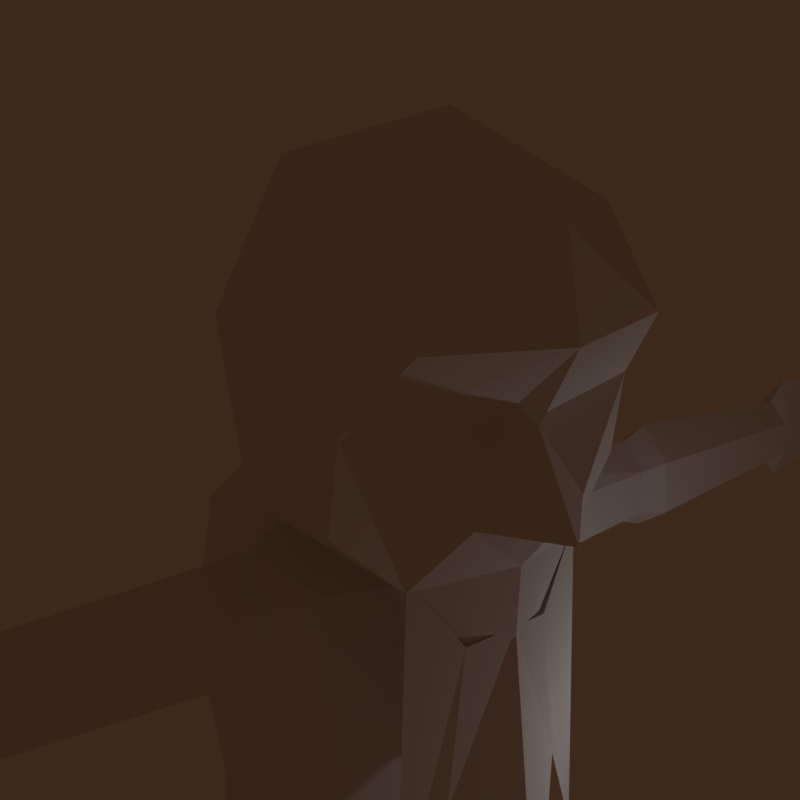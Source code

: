 # Source: emotions.blend  (saved by Blender 2.77.0; exported with 4.5.12 LTS)
import bpy
from mathutils import Matrix  # noqa: F401  (used for matrix-valued properties, if any)

bpy.ops.wm.read_factory_settings(use_empty=True)
scene = bpy.context.scene
scene.name = 'Scene'

# ---- collections
col_collection_1 = bpy.data.collections.new('Collection 1'); scene.collection.children.link(col_collection_1)
col_collection_2 = bpy.data.collections.new('Collection 2'); scene.collection.children.link(col_collection_2)
col_collection_2.hide_render = True
col_collection_2.hide_viewport = True

# ---- materials (node trees are filled in below, after node groups)
mat_material_001 = bpy.data.materials.new('Material.001')
mat_material_001.alpha_threshold = 0.0
mat_material_001.use_transparent_shadow = False
mat_material_001.roughness = 0.5

# ---- material node trees

# ---- world
world_world = bpy.data.worlds.new('World'); scene.world = world_world
world_world.color = (0.04696, 0.02156, 0.01132)
world_world.use_sun_shadow = False
world_world.sun_shadow_jitter_overblur = 0.0
world_world.cycles.sampling_method = 'MANUAL'

# ---- cameras
cam_camera_001 = bpy.data.cameras.new('Camera.001')
cam_camera_001.clip_end = 100.0
cam_camera_001.lens = 35.0
cam_camera_001.sensor_width = 32.0
cam_camera_001.sensor_height = 18.0
cam_camera_001.display_size = 2.0
cam_camera_001.dof.focus_distance = 0.0
cam_camera_001.dof.aperture_fstop = 128.0
cam_camera_001.dof.aperture_blades = 6
cam_camera = bpy.data.cameras.new('Camera')
cam_camera.clip_end = 100.0
cam_camera.lens = 35.0
cam_camera.sensor_width = 32.0
cam_camera.sensor_height = 18.0
cam_camera.ortho_scale = 7.314
cam_camera.dof.focus_distance = 0.0
cam_camera.dof.aperture_fstop = 128.0

# ---- lights
light_lamp = bpy.data.lights.new('Lamp', 'POINT')
light_lamp.transmission_factor = 0.0
light_lamp.cutoff_distance = 30.0
light_lamp.energy = 100.0
light_lamp.shadow_buffer_clip_start = 1.001
light_lamp.shadow_soft_size = 0.1
light_lamp.shadow_maximum_resolution = 0.006
light_lamp.use_absolute_resolution = True

# ---- meshes
me_sphere = bpy.data.meshes.new('Sphere')
me_sphere.from_pydata([(2.931, -1.154, 8.322), (3.236, 0.4041, 8.322), (2.287, 1.285, 8.322), (1.105, 0.6811, 8.322), (1.192e-07, 0.4431, 27.93), (0.0, 1.941, 25.39), (1.192e-07, 1.409, 22.65), (1.735, -0.264, 27.8), (2.454, 0.941, 25.21), (1.735, 0.7018, 22.52), (2.454, -1.971, 27.49), (3.002, -1.473, 24.77), (2.454, -1.005, 22.21), (1.735, -3.678, 27.18), (2.775, -3.406, 24.34), (1.719, -3.461, 21.76), (1.192e-07, -4.592, 27.04), (0.0, -4.257, 24.2), (1.192e-07, -4.037, 21.92), (-1.192e-07, -2.154, 28.49), (0.7213, 0.1863, 22.05), (1.232, -2.77, 21.01), (1.192e-07, -3.997, 20.55), (2.962, -1.75, 26.29), (2.241, -4.382, 25.58), (5.96e-08, -4.927, 25.48), (3.138, -1.226, 23.42), (2.832, -3.189, 22.83), (5.96e-08, -5.139, 22.69), (5.96e-08, -4.533, 22.57), (0.4539, -3.668, 24.05), (1.073, -4.195, 22.86), (1.192e-07, 0.8049, 22.19), (0.4778, 0.6485, 22.17), (0.3691, -1.764, 20.68), (1.192e-07, -1.884, 20.66), (1.223e-07, 4.033, 21.56), (2.011, 2.759, 21.12), (2.671, -0.1715, 21.32), (1.764, -1.113, 20.59), (1.139e-07, -2.097, 19.26), (1.232e-07, 4.487, 19.0), (2.207, 3.171, 19.0), (2.888, -0.1886, 18.81), (1.936, -1.575, 18.73), (1.139e-07, -2.294, 18.46), (1.201e-07, 3.525, 17.08), (2.516, 2.508, 17.08), (2.921, 0.4364, 16.95), (1.91, -1.531, 16.88), (1.098e-07, -2.147, 16.71), (6.396e-09, 3.513, 14.93), (2.054, 2.836, 15.02), (2.971, 0.2081, 15.11), (2.626, -1.161, 15.0), (1.527e-08, -1.936, 14.42), (2.63, 0.6065, 19.28), (2.367, 0.656, 20.51), (2.651, -0.8539, 19.34), (2.512, -0.7709, 20.49), (7.06, -0.05121, 21.15), (7.06, -0.1384, 19.12), (7.06, 0.5416, 19.52), (7.06, 0.584, 20.57), (7.06, -0.7073, 19.57), (7.06, -0.6363, 20.56), (7.718, -0.04716, 21.41), (7.718, -0.1554, 18.88), (7.718, 0.6892, 19.39), (7.718, 0.7417, 20.69), (7.718, -0.862, 19.44), (7.718, -0.7738, 20.67), (12.98, -0.05378, 20.99), (12.98, -0.1275, 19.27), (12.98, 0.4479, 19.61), (12.98, 0.4837, 20.49), (12.98, -0.609, 19.65), (12.98, -0.5489, 20.48), (13.47, -0.05232, 21.52), (13.47, -0.1337, 18.79), (13.82, 0.5771, 20.03), (15.25, -0.06026, 21.24), (15.25, -0.1002, 19.04), (15.25, 0.2213, 20.04), (1.527e-08, 1.886, 13.02), (1.828, 1.893, 13.47), (3.294, 0.3828, 13.55), (2.532, -1.082, 13.11), (0.8595, -1.154, 8.322), (3.137, -1.43, 7.296), (3.504, 0.4496, 7.296), (2.359, 1.512, 7.296), (0.8319, 0.9606, 7.296), (0.5861, -1.43, 7.296), (3.021, -1.006, 2.027), (3.431, -0.2145, -0.05699), (2.432, 1.095, -0.05699), (1.225, -0.2145, -0.05699), (1.468, -1.006, 2.027), (3.225, -2.749, -0.05699), (1.468, -2.749, -0.05699), (1.378, -0.08976, 1.55), (3.226, -0.1609, 1.55), (2.392, 0.6739, 1.08), (0.9017, 0.6043, 0.9589), (3.333, -1.945, 1.354), (3.708, -0.1447, 0.559), (1.049, -1.736, 1.375), (2.756, 1.655, 0.6944), (0.9485, -3.627, 20.6), (1.192e-07, -3.98, 20.85), (1.711, -3.468, 21.98), (1.192e-07, -4.864, 14.72), (1.99, -3.591, 15.71), (0.8227, -3.772, 20.68), (1.168, -3.825, 17.82)], [], [(84, 3, 88, 55), (87, 55, 88, 0), (6, 5, 8, 9), (4, 19, 7), (5, 4, 7, 8), (8, 11, 26), (7, 19, 10), (34, 21, 109, 22, 35), (8, 7, 10, 23), (26, 11, 14, 27), (10, 19, 13), (20, 12, 15, 21), (23, 10, 13, 24), (31, 14, 30), (13, 19, 16), (15, 18, 22, 109), (24, 13, 16, 25), (30, 25, 17), (11, 23, 24, 14), (12, 26, 27, 15), (9, 8, 26, 12), (11, 8, 23), (29, 31, 28), (31, 30, 17, 28), (20, 33, 9, 12), (33, 32, 6, 9), (20, 21, 34), (34, 35, 40, 39), (32, 33, 37, 36), (33, 20, 38, 37), (20, 34, 39, 38), (37, 38, 57, 56, 42), (38, 39, 44, 59), (37, 42, 41, 36), (45, 44, 39), (49, 48, 44), (42, 47, 46, 41), (45, 50, 49, 44), (42, 56, 43, 48, 47), (47, 48, 53, 52), (48, 49, 54, 53), (46, 47, 52, 51), (49, 50, 55, 54), (56, 57, 63, 62), (18, 15, 31, 29), (15, 27, 14, 31), (14, 24, 25), (30, 14, 25), (48, 43, 58, 44), (40, 45, 39), (63, 60, 66, 69), (38, 59, 65, 60), (58, 59, 44), (64, 61, 67, 70), (43, 56, 62, 61), (59, 58, 64, 65), (58, 43, 61, 64), (57, 38, 60, 63), (67, 68, 74, 73), (68, 69, 75, 74), (60, 65, 71, 66), (62, 63, 69, 68), (61, 62, 68, 67), (65, 64, 70, 71), (78, 72, 77), (75, 72, 78), (71, 70, 76, 77), (70, 67, 73, 76), (69, 66, 72, 75), (66, 71, 77, 72), (80, 75, 78), (81, 78, 79, 82), (74, 75, 80), (74, 80, 79), (73, 79, 76), (79, 78, 77, 76), (80, 83, 82), (80, 78, 81), (83, 81, 82), (73, 74, 79), (83, 80, 81), (79, 80, 82), (53, 54, 87, 86), (51, 52, 85, 84), (54, 55, 87), (52, 53, 86, 85), (84, 85, 2, 3), (85, 86, 1, 2), (86, 87, 0, 1), (2, 1, 90, 91), (3, 2, 91, 92), (0, 88, 93, 89), (1, 0, 89, 90), (3, 92, 93, 88), (103, 96, 97), (102, 94, 95), (103, 102, 95), (105, 107, 98, 94), (101, 97, 98), (95, 94, 99), (98, 97, 100), (95, 99, 100, 97, 96), (98, 100, 99, 94), (108, 106, 102, 103), (106, 105, 94, 102), (104, 108, 103, 101), (104, 101, 98, 107), (101, 103, 97), (96, 103, 95), (92, 104, 107, 93), (92, 91, 108, 104), (90, 89, 105, 106), (91, 90, 106, 108), (89, 93, 107, 105), (21, 15, 109), (114, 115, 113, 111), (110, 112, 115, 114)])
_uv = me_sphere.uv_layers.new(name='UVMap')
_uv.uv.foreach_set('vector', [0.2359, 0.3502, 0.2398, 0.1882, 0.2797, 0.1864, 0.3666, 0.3261, 0.1044, 0.2988, 0.02982, 0.3277, 0.08683, 0.1837, 0.1324, 0.1809, 0.5334, 0.7563, 0.5325, 0.8361, 0.4609, 0.8172, 0.4808, 0.7524, 0.4908, 0.9091, 0.4195, 0.9583, 0.4407, 0.882, 0.5325, 0.8361, 0.4908, 0.9091, 0.4407, 0.882, 0.4609, 0.8172, 0.4609, 0.8172, 0.3935, 0.7972, 0.406, 0.7596, 0.4407, 0.882, 0.4195, 0.9583, 0.3855, 0.8793, 0.04279, 0.59, 0.09502, 0.6235, 0.1251, 0.65, 0.08884, 0.6863, 0.03013, 0.6068, 0.4609, 0.8172, 0.4407, 0.882, 0.3855, 0.8793, 0.3837, 0.8359, 0.2083, 0.4837, 0.2701, 0.4842, 0.2672, 0.5879, 0.2042, 0.5825, 0.4025, 0.5, 0.5206, 0.5786, 0.3901, 0.591, 0.04846, 0.5629, 0.1349, 0.5, 0.1613, 0.6137, 0.09502, 0.6235, 0.3329, 0.4837, 0.4025, 0.5, 0.3901, 0.591, 0.3202, 0.6064, 0.2101, 0.6687, 0.2672, 0.5879, 0.2586, 0.6838, 0.3901, 0.591, 0.5206, 0.5786, 0.4136, 0.6867, 0.1613, 0.6137, 0.1516, 0.7201, 0.08884, 0.6863, 0.1251, 0.65, 0.3202, 0.6064, 0.3901, 0.591, 0.4136, 0.6867, 0.3314, 0.7138, 0.2586, 0.6838, 0.3314, 0.7138, 0.2575, 0.7151, 0.2701, 0.4842, 0.3329, 0.4837, 0.3202, 0.6064, 0.2672, 0.5879, 0.1349, 0.5, 0.2083, 0.4837, 0.2042, 0.5825, 0.1613, 0.6137, 0.4808, 0.7524, 0.4609, 0.8172, 0.406, 0.7596, 0.4342, 0.7249, 0.3935, 0.7972, 0.4609, 0.8172, 0.3837, 0.8359, 0.1878, 0.7272, 0.2101, 0.6687, 0.2046, 0.7407, 0.2101, 0.6687, 0.2586, 0.6838, 0.2575, 0.7151, 0.2046, 0.7407, 0.4773, 0.6767, 0.4921, 0.6865, 0.4808, 0.7524, 0.4342, 0.7249, 0.4921, 0.6865, 0.5084, 0.6848, 0.5334, 0.7563, 0.4808, 0.7524, 0.04846, 0.5629, 0.09502, 0.6235, 0.04279, 0.59, 0.3772, 0.1839, 0.3596, 0.1924, 0.3365, 0.16, 0.3926, 0.1345, 0.446, 0.2103, 0.4266, 0.1929, 0.4504, 0.1376, 0.4978, 0.1767, 0.4266, 0.1929, 0.402, 0.1789, 0.4192, 0.1436, 0.4504, 0.1376, 0.402, 0.1789, 0.3772, 0.1839, 0.3926, 0.1345, 0.4192, 0.1436, 0.4504, 0.1376, 0.4192, 0.1436, 0.4401, 0.1328, 0.4432, 0.1064, 0.4661, 0.1044, 0.4192, 0.1436, 0.3926, 0.1345, 0.3818, 0.08988, 0.4063, 0.129, 0.4504, 0.1376, 0.4661, 0.1044, 0.5285, 0.1359, 0.4978, 0.1767, 0.3108, 0.09738, 0.3818, 0.08988, 0.3926, 0.1345, 0.3706, 0.03906, 0.423, 0.03906, 0.3818, 0.08988, 0.4661, 0.1044, 0.4701, 0.04939, 0.5471, 0.06921, 0.5285, 0.1359, 0.3108, 0.09738, 0.3052, 0.04282, 0.3706, 0.03906, 0.3818, 0.08988, 0.4661, 0.1044, 0.4432, 0.1064, 0.4234, 0.09123, 0.423, 0.03906, 0.4701, 0.04939, 0.1519, 0.3971, 0.1161, 0.3854, 0.1365, 0.3607, 0.1769, 0.3701, 0.1161, 0.3854, 0.07446, 0.3781, 0.09836, 0.3415, 0.1365, 0.3607, 0.2068, 0.4183, 0.1519, 0.3971, 0.1769, 0.3701, 0.2176, 0.3965, 0.07446, 0.3781, 0.0225, 0.3672, 0.02982, 0.3277, 0.09836, 0.3415, 0.02945, 0.847, 0.02566, 0.8141, 0.1328, 0.8191, 0.1319, 0.8491, 0.1516, 0.7201, 0.1613, 0.6137, 0.2101, 0.6687, 0.1878, 0.7272, 0.1613, 0.6137, 0.2042, 0.5825, 0.2672, 0.5879, 0.2101, 0.6687, 0.2672, 0.5879, 0.3202, 0.6064, 0.3314, 0.7138, 0.2586, 0.6838, 0.2672, 0.5879, 0.3314, 0.7138, 0.423, 0.03906, 0.4234, 0.09123, 0.4046, 0.1034, 0.3818, 0.08988, 0.3365, 0.16, 0.3108, 0.09738, 0.3926, 0.1345, 0.1328, 0.8191, 0.1325, 0.7912, 0.1474, 0.787, 0.1466, 0.819, 0.03257, 0.9603, 0.02725, 0.9314, 0.1307, 0.93, 0.1298, 0.9556, 0.4046, 0.1034, 0.4063, 0.129, 0.3818, 0.08988, 0.1298, 0.9016, 0.1287, 0.8766, 0.1435, 0.877, 0.1431, 0.9012, 0.03403, 0.8753, 0.02945, 0.847, 0.1319, 0.8491, 0.1287, 0.8766, 0.02725, 0.9314, 0.02876, 0.9004, 0.1298, 0.9016, 0.1307, 0.93, 0.02876, 0.9004, 0.03403, 0.8753, 0.1287, 0.8766, 0.1298, 0.9016, 0.02566, 0.8141, 0.03485, 0.7804, 0.1325, 0.7912, 0.1328, 0.8191, 0.1435, 0.877, 0.1443, 0.8502, 0.2359, 0.8583, 0.2345, 0.88, 0.1443, 0.8502, 0.1466, 0.819, 0.2392, 0.8335, 0.2359, 0.8583, 0.1298, 0.9556, 0.1307, 0.93, 0.1431, 0.9308, 0.1434, 0.9603, 0.1319, 0.8491, 0.1328, 0.8191, 0.1466, 0.819, 0.1443, 0.8502, 0.1287, 0.8766, 0.1319, 0.8491, 0.1443, 0.8502, 0.1435, 0.877, 0.1307, 0.93, 0.1298, 0.9016, 0.1431, 0.9012, 0.1431, 0.9308, 0.3253, 0.9408, 0.3058, 0.946, 0.2871, 0.9293, 0.2911, 0.8379, 0.3216, 0.8203, 0.3451, 0.8337, 0.1431, 0.9308, 0.1431, 0.9012, 0.2343, 0.8995, 0.2356, 0.9224, 0.1431, 0.9012, 0.1435, 0.877, 0.2345, 0.88, 0.2343, 0.8995, 0.1466, 0.819, 0.1474, 0.787, 0.2436, 0.8107, 0.2392, 0.8335, 0.1434, 0.9603, 0.1431, 0.9308, 0.2356, 0.9224, 0.2379, 0.9436, 0.2912, 0.8613, 0.2911, 0.8379, 0.3451, 0.8337, 0.3451, 0.897, 0.3253, 0.9408, 0.2824, 0.8899, 0.2922, 0.8856, 0.2707, 0.8664, 0.2911, 0.8379, 0.2912, 0.8613, 0.2707, 0.8664, 0.2912, 0.8613, 0.2824, 0.8899, 0.272, 0.8913, 0.2824, 0.8899, 0.2749, 0.9097, 0.2824, 0.8899, 0.3253, 0.9408, 0.2871, 0.9293, 0.2749, 0.9097, 0.2912, 0.8613, 0.3018, 0.8817, 0.2922, 0.8856, 0.2912, 0.8613, 0.3451, 0.8337, 0.3451, 0.897, 0.3018, 0.8817, 0.3451, 0.897, 0.2922, 0.8856, 0.272, 0.8913, 0.2707, 0.8664, 0.2824, 0.8899, 0.3018, 0.8817, 0.2912, 0.8613, 0.3451, 0.897, 0.2824, 0.8899, 0.2912, 0.8613, 0.2922, 0.8856, 0.1365, 0.3607, 0.09836, 0.3415, 0.1044, 0.2988, 0.1491, 0.3196, 0.2176, 0.3965, 0.1769, 0.3701, 0.1988, 0.332, 0.2359, 0.3502, 0.09836, 0.3415, 0.02982, 0.3277, 0.1044, 0.2988, 0.1769, 0.3701, 0.1365, 0.3607, 0.1491, 0.3196, 0.1988, 0.332, 0.2359, 0.3502, 0.1988, 0.332, 0.2047, 0.1888, 0.2398, 0.1882, 0.1988, 0.332, 0.1491, 0.3196, 0.171, 0.1851, 0.2047, 0.1888, 0.1491, 0.3196, 0.1044, 0.2988, 0.1324, 0.1809, 0.171, 0.1851, 0.2047, 0.1888, 0.171, 0.1851, 0.172, 0.1689, 0.2053, 0.1718, 0.2398, 0.1882, 0.2047, 0.1888, 0.2053, 0.1718, 0.2384, 0.1726, 0.1324, 0.1809, 0.08683, 0.1837, 0.0798, 0.1681, 0.1325, 0.165, 0.171, 0.1851, 0.1324, 0.1809, 0.1325, 0.165, 0.172, 0.1689, 0.2398, 0.1882, 0.2384, 0.1726, 0.286, 0.1718, 0.2797, 0.1864, 0.385, 0.3751, 0.4014, 0.3971, 0.3447, 0.4101, 0.3983, 0.3376, 0.401, 0.3077, 0.4296, 0.3514, 0.385, 0.3751, 0.3983, 0.3376, 0.4296, 0.3514, 0.1378, 0.07894, 0.08485, 0.0801, 0.0899, 0.05511, 0.1431, 0.05588, 0.3425, 0.3761, 0.3447, 0.4101, 0.3112, 0.3715, 0.4296, 0.3514, 0.401, 0.3077, 0.4658, 0.2768, 0.3112, 0.3715, 0.3447, 0.4101, 0.2629, 0.4243, 0.07632, 0.4742, 0.04159, 0.4713, 0.04159, 0.4472, 0.07632, 0.4439, 0.09426, 0.4605, 0.375, 0.2642, 0.4364, 0.2275, 0.4658, 0.2768, 0.401, 0.3077, 0.2079, 0.07383, 0.1719, 0.07601, 0.1718, 0.04614, 0.2105, 0.03883, 0.1719, 0.07601, 0.1378, 0.07894, 0.1431, 0.05588, 0.1718, 0.04614, 0.2443, 0.08108, 0.2079, 0.07383, 0.2105, 0.03883, 0.2503, 0.05252, 0.2443, 0.08108, 0.2503, 0.05252, 0.2811, 0.06371, 0.2835, 0.08625, 0.3425, 0.3761, 0.385, 0.3751, 0.3447, 0.4101, 0.4014, 0.3971, 0.385, 0.3751, 0.4296, 0.3514, 0.2384, 0.1726, 0.2443, 0.08108, 0.2835, 0.08625, 0.286, 0.1718, 0.2384, 0.1726, 0.2053, 0.1718, 0.2079, 0.07383, 0.2443, 0.08108, 0.172, 0.1689, 0.1325, 0.165, 0.1378, 0.07894, 0.1719, 0.07601, 0.2053, 0.1718, 0.172, 0.1689, 0.1719, 0.07601, 0.2079, 0.07383, 0.1325, 0.165, 0.0798, 0.1681, 0.08485, 0.0801, 0.1378, 0.07894, 0.09502, 0.6235, 0.1613, 0.6137, 0.1251, 0.65, 0.874, 0.8808, 0.8578, 0.7382, 0.9406, 0.5119, 0.9731, 0.975, 0.775, 0.9141, 0.775, 0.3872, 0.8578, 0.7382, 0.874, 0.8808])
me_sphere.materials.append(mat_material_001)
me_sphere.use_remesh_preserve_volume = False
me_sphere.use_remesh_preserve_attributes = False
me_sphere.use_mirror_vertex_groups = False
me_sphere.use_paint_bone_selection = False
me_sphere.use_paint_mask_vertex = True
me_sphere.update()
arm_armature_001 = bpy.data.armatures.new('Armature.001')  # bones are not reproduced
arm_armature = bpy.data.armatures.new('Armature')  # bones are not reproduced

# ---- objects
ob_armature_001 = bpy.data.objects.new('Armature.001', arm_armature_001)
ob_sphere = bpy.data.objects.new('Sphere', me_sphere)
ob_camera_001 = bpy.data.objects.new('Camera.001', cam_camera_001)
ob_lamp = bpy.data.objects.new('Lamp', light_lamp)
ob_camera = bpy.data.objects.new('Camera', cam_camera)
ob_armature = bpy.data.objects.new('Armature', arm_armature)

# ---- transforms, parenting, visibility, modifiers, constraints
ob_armature_001.location = (0.0, 0.0, 0.0)
ob_armature_001.show_in_front = True
ob_armature_001.lineart.crease_threshold = 0.0
ob_sphere.parent = ob_armature_001
ob_sphere.location = (0.0, 0.0, 0.0)
ob_sphere.lineart.crease_threshold = 0.0
_vg = ob_sphere.vertex_groups.new(name='Bone')
for _i, _w in zip([15, 18, 21, 22, 34, 35, 36, 37, 39, 40, 41, 42, 43, 44, 45, 46, 47, 48, 49, 50, 51, 52, 53, 54, 55, 56, 57, 58, 59, 84, 85, 87, 109], [0.0141, 0.006803, 0.05803, 0.0367, 0.1044, 0.1185, 0.521, 0.3526, 0.09244, 0.1519, 0.6446, 0.5624, 0.09729, 0.498, 0.6808, 0.662, 0.6062, 0.5343, 0.7008, 0.812, 0.4971, 0.2334, 0.08625, 0.1269, 0.7558, 0.07448, 0.05202, 0.08267, 0.05281, 0.1393, 0.05774, 0.02481, 0.04203]): _vg.add([_i], _w, 'REPLACE')
_vg = ob_sphere.vertex_groups.new(name='Bone.001')
for _i, _w in zip([4, 5, 6, 7, 8, 9, 10, 11, 12, 13, 14, 15, 16, 17, 18, 19, 20, 21, 22, 23, 24, 25, 26, 27, 28, 29, 30, 31, 32, 33, 34, 35, 36, 37, 38, 39, 40, 41, 42, 44, 45, 46, 50, 109, 110, 111, 112, 113, 114, 115], [0.9998, 0.9976, 0.9877, 0.9987, 0.9964, 0.984, 0.9964, 0.9905, 0.9691, 0.9933, 0.9818, 0.9099, 0.99, 0.9739, 0.9222, 0.9974, 0.9453, 0.8329, 0.8829, 0.9947, 0.9877, 0.984, 0.9824, 0.9558, 0.9471, 0.9401, 0.9739, 0.9503, 0.9581, 0.9656, 0.6872, 0.7201, 0.2471, 0.269, 0.02973, 0.1928, 0.6969, 0.1044, 0.08214, 0.05471, 0.1686, 0.03096, 0.03872, 0.8716, 1.0, 1.0, 1.0, 1.0, 1.0, 1.0]): _vg.add([_i], _w, 'REPLACE')
_vg = ob_sphere.vertex_groups.new(name='hola_L')
for _i, _w in zip([20, 36, 37, 38, 39, 40, 41, 42, 43, 44, 45, 46, 47, 48, 49, 50, 51, 52, 53, 56, 57, 58, 59, 60, 61, 62, 63, 64, 65, 66, 67, 68, 69, 70, 71], [0.04753, 0.1805, 0.3334, 0.9877, 0.7076, 0.1426, 0.1493, 0.2751, 0.8594, 0.4107, 0.1139, 0.08935, 0.1425, 0.2099, 0.1009, 0.04918, 0.02885, 0.02906, 0.002615, 0.8932, 0.917, 0.8954, 0.9224, 0.8687, 0.8646, 0.9314, 0.9416, 0.8529, 0.8626, 0.142, 0.1409, 0.08154, 0.07177, 0.1585, 0.1517]): _vg.add([_i], _w, 'REPLACE')
_vg = ob_sphere.vertex_groups.new(name='Bone_L.001')
for _i, _w in zip([60, 61, 62, 63, 64, 65, 66, 67, 68, 69, 70, 71, 72, 73, 74, 75, 76, 77, 78, 79, 80, 81, 82, 83], [0.1313, 0.1318, 0.06714, 0.05771, 0.1443, 0.1362, 0.8579, 0.8586, 0.9183, 0.9282, 0.841, 0.8481, 0.999, 0.9976, 0.9988, 0.9997, 0.9977, 0.9988, 0.9997, 0.9991, 0.9999, 1.0, 0.9998, 0.9999]): _vg.add([_i], _w, 'REPLACE')
_vg = ob_sphere.vertex_groups.new(name='hola_R')
_vg = ob_sphere.vertex_groups.new(name='Bone_R.001')
_vg = ob_sphere.vertex_groups.new(name='Bone_L.002')
for _i, _w in zip([2, 3, 36, 37, 41, 42, 43, 44, 45, 46, 47, 48, 49, 50, 51, 52, 53, 54, 55, 84, 85, 86, 87, 88], [0.006893, 0.003125, 0.04908, 0.03665, 0.09814, 0.07834, 0.01085, 0.02048, 0.02056, 0.2003, 0.2231, 0.2444, 0.1769, 0.08996, 0.4264, 0.7044, 0.8813, 0.8498, 0.2175, 0.7749, 0.8937, 0.9542, 0.925, 0.007474]): _vg.add([_i], _w, 'REPLACE')
_vg = ob_sphere.vertex_groups.new(name='Bone_L.003')
for _i, _w in zip([0, 1, 2, 3, 84, 85, 87, 88, 89, 90, 91, 92, 93, 94, 95, 96, 97, 98, 99, 100, 101, 102, 103, 104, 105, 106, 107, 108], [0.9754, 0.9773, 0.969, 0.969, 0.07957, 0.03177, 0.02254, 0.9672, 0.9964, 0.9971, 0.9961, 0.9956, 0.9939, 0.9998, 1.0, 1.0, 0.9999, 0.9997, 1.0, 0.9999, 0.9997, 0.9998, 0.9999, 0.9992, 0.9991, 0.9994, 0.9989, 0.9993]): _vg.add([_i], _w, 'REPLACE')
_vg = ob_sphere.vertex_groups.new(name='Bone_R.002')
_vg = ob_sphere.vertex_groups.new(name='Bone_R.003')
_m = ob_sphere.modifiers.new('Mirror', 'MIRROR')
_m.merge_threshold = 0.05
_m = ob_sphere.modifiers.new('Armature', 'ARMATURE')
_m.object = ob_armature_001
ob_camera_001.location = (-8.303, -12.48, 28.33)
ob_camera_001.rotation_euler = (1.257, -9.04e-08, -0.623)
ob_camera_001.lineart.crease_threshold = 0.0
ob_lamp.location = (4.076, -6.628, 18.36)
ob_lamp.rotation_euler = (0.6503, 0.05522, 1.866)
ob_lamp.lock_rotations_4d = False
ob_lamp.empty_display_type = 'ARROWS'
ob_lamp.color = (0.0, 0.0, 0.0, 0.0)
ob_lamp.lineart.crease_threshold = 0.0
ob_camera.location = (15.16, -27.88, 35.47)
ob_camera.rotation_euler = (1.022, 2.766e-06, 0.6804)
ob_camera.lock_rotations_4d = False
ob_camera.empty_display_type = 'ARROWS'
ob_camera.color = (0.0, 0.0, 0.0, 0.0)
ob_camera.display_type = 'WIRE'
ob_camera.lineart.crease_threshold = 0.0
ob_armature.location = (0.0, 0.0, 0.0)
ob_armature.show_in_front = True
ob_armature.lineart.crease_threshold = 0.0

# ---- collection membership
col_collection_1.objects.link(ob_armature_001)
col_collection_1.objects.link(ob_sphere)
col_collection_1.objects.link(ob_camera_001)
col_collection_1.objects.link(ob_lamp)
col_collection_1.objects.link(ob_camera)
col_collection_2.objects.link(ob_armature)

# ---- scene / render settings (as saved in the file)
scene.camera = ob_camera_001
scene.frame_start = 1; scene.frame_end = 40; scene.frame_set(13)
scene.render.engine = 'BLENDER_EEVEE_NEXT'
scene.render.image_settings.file_format = 'FFMPEG'
scene.render.resolution_x = 720
scene.render.resolution_y = 720
scene.render.dither_intensity = 0.0
scene.cycles.use_denoising = False
scene.cycles.samples = 128
scene.cycles.sampling_pattern = 'TABULATED_SOBOL'
scene.cycles.light_sampling_threshold = 0.0
scene.cycles.use_adaptive_sampling = False
scene.cycles.use_light_tree = False
scene.cycles.blur_glossy = 0.0
scene.cycles.sample_clamp_indirect = 0.0
scene.view_settings.view_transform = 'Standard'
bpy.context.view_layer.update()
